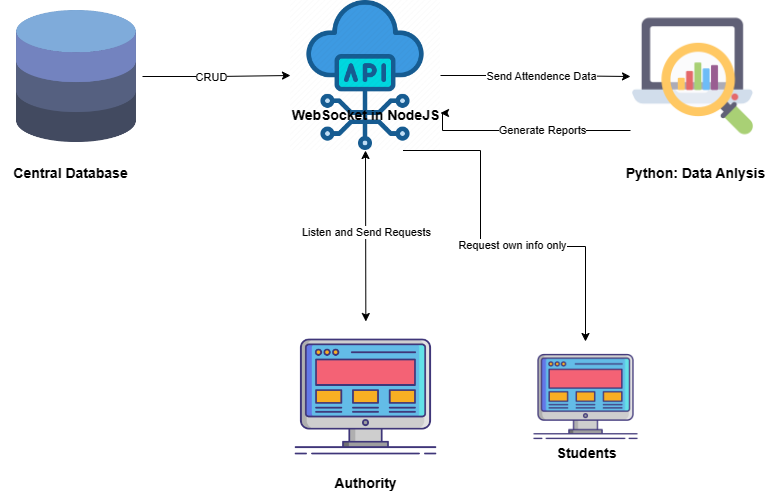

The diagram above was exported from draw.io. Its source (the exported page's mxGraphModel, read from the mxfile embedded in the PNG):
<mxGraphModel dx="993" dy="636" grid="1" gridSize="10" guides="1" tooltips="1" connect="1" arrows="1" fold="1" page="1" pageScale="1" pageWidth="850" pageHeight="1100" math="0" shadow="0">
  <root>
    <mxCell id="0" />
    <mxCell id="1" parent="0" />
    <mxCell id="-g4fncWQdXiLNYNHruWV-8" style="edgeStyle=orthogonalEdgeStyle;rounded=0;orthogonalLoop=1;jettySize=auto;html=1;entryX=0;entryY=0.5;entryDx=0;entryDy=0;" edge="1" parent="1" source="-g4fncWQdXiLNYNHruWV-2" target="-g4fncWQdXiLNYNHruWV-4">
      <mxGeometry relative="1" as="geometry" />
    </mxCell>
    <mxCell id="-g4fncWQdXiLNYNHruWV-9" value="Send Attendence Data" style="edgeLabel;html=1;align=center;verticalAlign=middle;resizable=0;points=[];" vertex="1" connectable="0" parent="-g4fncWQdXiLNYNHruWV-8">
      <mxGeometry x="0.0605" y="1" relative="1" as="geometry">
        <mxPoint as="offset" />
      </mxGeometry>
    </mxCell>
    <mxCell id="-g4fncWQdXiLNYNHruWV-2" value="" style="shape=image;verticalLabelPosition=bottom;labelBackgroundColor=default;verticalAlign=top;aspect=fixed;imageAspect=0;image=https://cdn2.iconfinder.com/data/icons/fintech-47/64/api_integration_programming_network_cloud-512.png;" vertex="1" parent="1">
      <mxGeometry x="370" y="320" width="150" height="150" as="geometry" />
    </mxCell>
    <mxCell id="-g4fncWQdXiLNYNHruWV-3" value="" style="shape=image;verticalLabelPosition=bottom;labelBackgroundColor=default;verticalAlign=top;aspect=fixed;imageAspect=0;image=https://cdn-icons-png.flaticon.com/512/2621/2621378.png;" vertex="1" parent="1">
      <mxGeometry x="370" y="641" width="151" height="151" as="geometry" />
    </mxCell>
    <mxCell id="-g4fncWQdXiLNYNHruWV-10" style="edgeStyle=orthogonalEdgeStyle;rounded=0;orthogonalLoop=1;jettySize=auto;html=1;entryX=1;entryY=0.75;entryDx=0;entryDy=0;" edge="1" parent="1" source="-g4fncWQdXiLNYNHruWV-4" target="-g4fncWQdXiLNYNHruWV-2">
      <mxGeometry relative="1" as="geometry">
        <mxPoint x="773" y="510" as="targetPoint" />
        <Array as="points">
          <mxPoint x="522" y="450" />
        </Array>
      </mxGeometry>
    </mxCell>
    <mxCell id="-g4fncWQdXiLNYNHruWV-11" value="Generate Reports" style="edgeLabel;html=1;align=center;verticalAlign=middle;resizable=0;points=[];" vertex="1" connectable="0" parent="-g4fncWQdXiLNYNHruWV-10">
      <mxGeometry x="-0.1431" y="-1" relative="1" as="geometry">
        <mxPoint as="offset" />
      </mxGeometry>
    </mxCell>
    <mxCell id="-g4fncWQdXiLNYNHruWV-4" value="" style="shape=image;verticalLabelPosition=bottom;labelBackgroundColor=default;verticalAlign=top;aspect=fixed;imageAspect=0;image=https://cdn-icons-png.flaticon.com/512/6897/6897881.png;" vertex="1" parent="1">
      <mxGeometry x="710" y="333.5" width="125" height="125" as="geometry" />
    </mxCell>
    <mxCell id="-g4fncWQdXiLNYNHruWV-6" style="edgeStyle=orthogonalEdgeStyle;rounded=0;orthogonalLoop=1;jettySize=auto;html=1;" edge="1" parent="1" source="-g4fncWQdXiLNYNHruWV-5" target="-g4fncWQdXiLNYNHruWV-2">
      <mxGeometry relative="1" as="geometry" />
    </mxCell>
    <mxCell id="-g4fncWQdXiLNYNHruWV-7" value="CRUD" style="edgeLabel;html=1;align=center;verticalAlign=middle;resizable=0;points=[];" vertex="1" connectable="0" parent="-g4fncWQdXiLNYNHruWV-6">
      <mxGeometry x="-0.0825" relative="1" as="geometry">
        <mxPoint as="offset" />
      </mxGeometry>
    </mxCell>
    <mxCell id="-g4fncWQdXiLNYNHruWV-5" value="" style="shape=image;verticalLabelPosition=bottom;labelBackgroundColor=default;verticalAlign=top;aspect=fixed;imageAspect=0;image=https://cdn-icons-png.flaticon.com/512/148/148825.png;" vertex="1" parent="1">
      <mxGeometry x="90" y="330" width="132" height="132" as="geometry" />
    </mxCell>
    <mxCell id="-g4fncWQdXiLNYNHruWV-12" value="&lt;font style=&quot;font-size: 14px;&quot;&gt;&lt;b&gt;Central Database&lt;/b&gt;&lt;/font&gt;" style="text;html=1;align=center;verticalAlign=middle;resizable=0;points=[];autosize=1;strokeColor=none;fillColor=none;" vertex="1" parent="1">
      <mxGeometry x="80" y="478" width="140" height="30" as="geometry" />
    </mxCell>
    <mxCell id="-g4fncWQdXiLNYNHruWV-13" value="&lt;b&gt;&lt;font style=&quot;font-size: 14px;&quot;&gt;Python: Data Anlysis&lt;/font&gt;&lt;/b&gt;" style="text;html=1;align=center;verticalAlign=middle;resizable=0;points=[];autosize=1;strokeColor=none;fillColor=none;" vertex="1" parent="1">
      <mxGeometry x="695" y="478" width="160" height="30" as="geometry" />
    </mxCell>
    <mxCell id="-g4fncWQdXiLNYNHruWV-24" style="edgeStyle=orthogonalEdgeStyle;rounded=0;orthogonalLoop=1;jettySize=auto;html=1;exitX=0.75;exitY=1;exitDx=0;exitDy=0;" edge="1" parent="1" source="-g4fncWQdXiLNYNHruWV-2" target="-g4fncWQdXiLNYNHruWV-21">
      <mxGeometry relative="1" as="geometry">
        <Array as="points">
          <mxPoint x="560" y="470" />
          <mxPoint x="560" y="566" />
          <mxPoint x="665" y="566" />
        </Array>
      </mxGeometry>
    </mxCell>
    <mxCell id="-g4fncWQdXiLNYNHruWV-25" value="Request own info only" style="edgeLabel;html=1;align=center;verticalAlign=middle;resizable=0;points=[];" vertex="1" connectable="0" parent="-g4fncWQdXiLNYNHruWV-24">
      <mxGeometry x="0.1009" y="2" relative="1" as="geometry">
        <mxPoint as="offset" />
      </mxGeometry>
    </mxCell>
    <mxCell id="-g4fncWQdXiLNYNHruWV-14" value="&lt;b&gt;&lt;font style=&quot;font-size: 14px;&quot;&gt;WebSocket in NodeJS&lt;/font&gt;&lt;/b&gt;" style="text;html=1;align=center;verticalAlign=middle;resizable=0;points=[];autosize=1;strokeColor=none;fillColor=none;" vertex="1" parent="1">
      <mxGeometry x="360" y="420" width="170" height="30" as="geometry" />
    </mxCell>
    <mxCell id="-g4fncWQdXiLNYNHruWV-18" value="" style="endArrow=classic;startArrow=classic;html=1;rounded=0;entryX=0.5;entryY=1;entryDx=0;entryDy=0;" edge="1" parent="1" source="-g4fncWQdXiLNYNHruWV-3" target="-g4fncWQdXiLNYNHruWV-2">
      <mxGeometry width="50" height="50" relative="1" as="geometry">
        <mxPoint x="480" y="540" as="sourcePoint" />
        <mxPoint x="530" y="490" as="targetPoint" />
      </mxGeometry>
    </mxCell>
    <mxCell id="-g4fncWQdXiLNYNHruWV-19" value="Listen and Send Requests" style="edgeLabel;html=1;align=center;verticalAlign=middle;resizable=0;points=[];" vertex="1" connectable="0" parent="-g4fncWQdXiLNYNHruWV-18">
      <mxGeometry x="0.0595" relative="1" as="geometry">
        <mxPoint as="offset" />
      </mxGeometry>
    </mxCell>
    <mxCell id="-g4fncWQdXiLNYNHruWV-20" value="&lt;font style=&quot;font-size: 14px;&quot;&gt;&lt;b&gt;Authority&lt;/b&gt;&lt;/font&gt;" style="text;html=1;align=center;verticalAlign=middle;resizable=0;points=[];autosize=1;strokeColor=none;fillColor=none;" vertex="1" parent="1">
      <mxGeometry x="400" y="788" width="90" height="30" as="geometry" />
    </mxCell>
    <mxCell id="-g4fncWQdXiLNYNHruWV-21" value="" style="shape=image;verticalLabelPosition=bottom;labelBackgroundColor=default;verticalAlign=top;aspect=fixed;imageAspect=0;image=https://cdn-icons-png.flaticon.com/512/2621/2621378.png;" vertex="1" parent="1">
      <mxGeometry x="610" y="661" width="111" height="111" as="geometry" />
    </mxCell>
    <mxCell id="-g4fncWQdXiLNYNHruWV-23" value="&lt;span style=&quot;font-size: 14px;&quot;&gt;&lt;b&gt;Students&lt;/b&gt;&lt;/span&gt;" style="text;html=1;align=center;verticalAlign=middle;resizable=0;points=[];autosize=1;strokeColor=none;fillColor=none;" vertex="1" parent="1">
      <mxGeometry x="625.5" y="758" width="80" height="30" as="geometry" />
    </mxCell>
  </root>
</mxGraphModel>